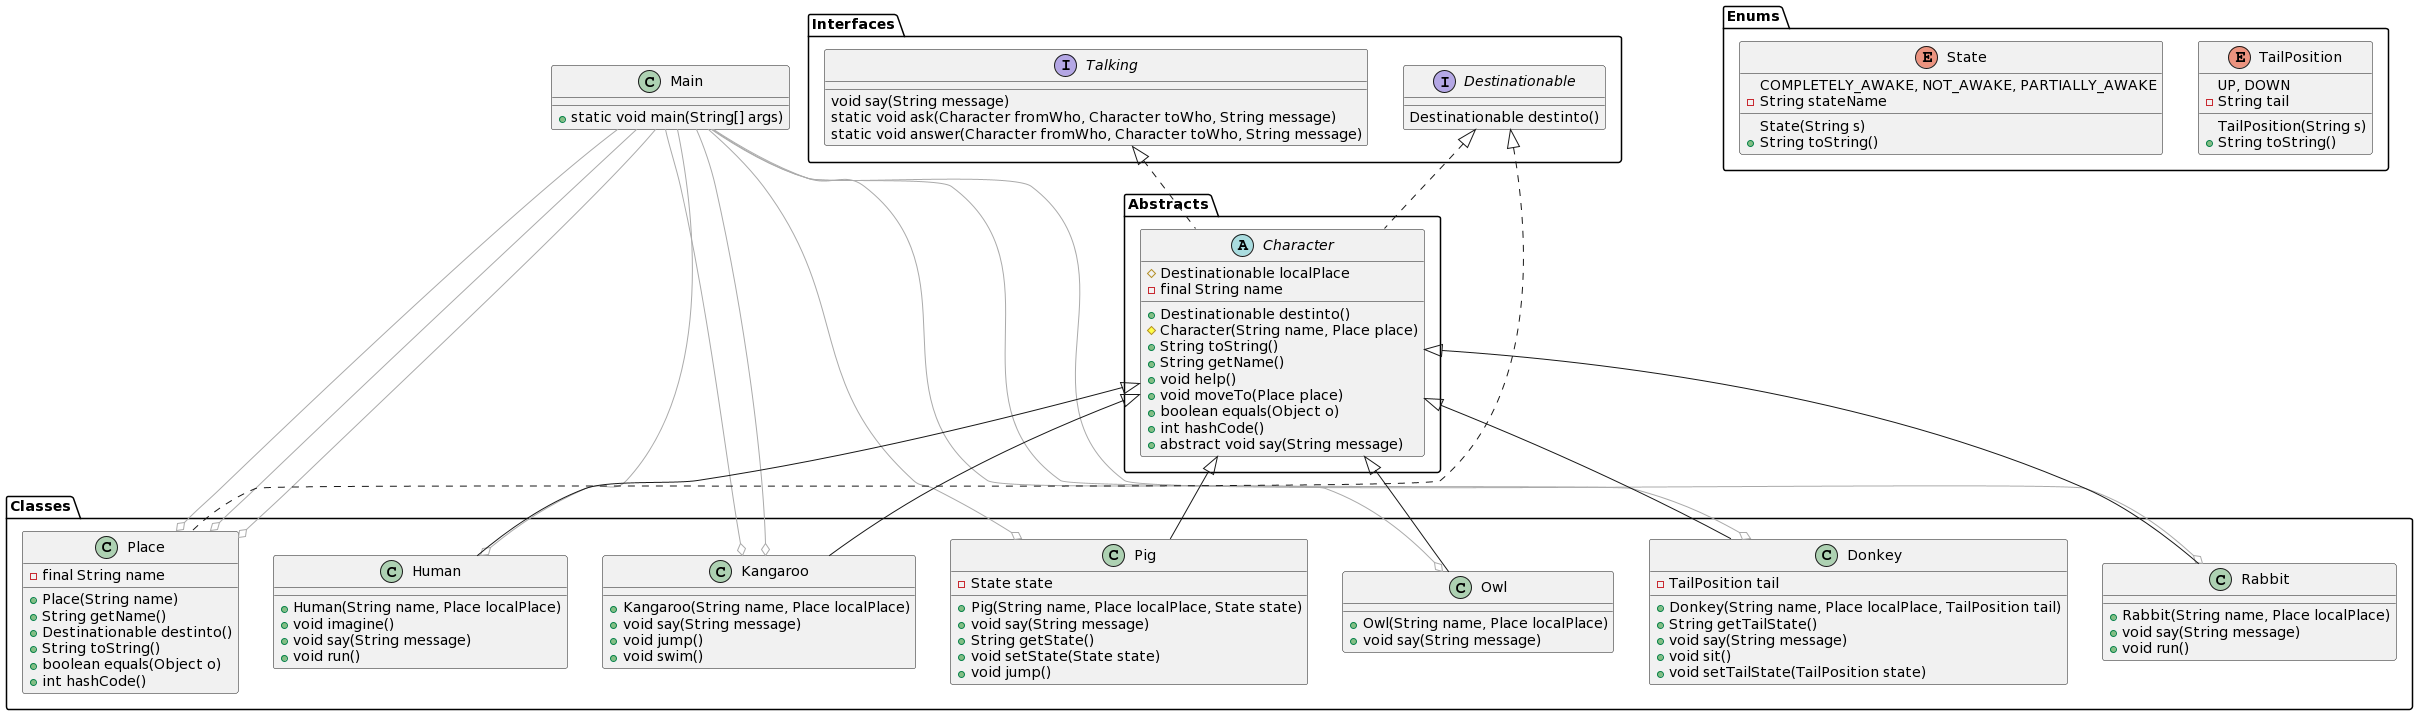

The diagram above was rendered by PlantUML. Its source (embedded in the PNG):
@startuml
scale max 4000 width
class Main {
+static void main(String[] args)
}
Main --down[#AAA]-o Classes.Place
Main -down[#AAA]--o Classes.Place
Main -down[#AAA]-o Classes.Place
Main -down[#AAA]--o Classes.Human
Main -down[#AAA]-o Classes.Kangaroo
Main --down[#AAA]-o Classes.Pig
Main -down[#AAA]--o Classes.Owl
Main -down[#AAA]-o Classes.Kangaroo
Main -down[#AAA]--o Classes.Donkey
Main -down[#AAA]-o Classes.Rabbit

interface Interfaces.Talking {
void say(String message)
static void ask(Character fromWho, Character toWho, String message)
static void answer(Character fromWho, Character toWho, String message)
}


interface Interfaces.Destinationable {
Destinationable destinto()
}


abstract class Abstracts.Character implements Interfaces.Destinationable, Interfaces.Talking {
#Destinationable localPlace
-final String name
+Destinationable destinto()
#Character(String name, Place place)
+String toString()
+String getName()
+void help()
+void moveTo(Place place)
+boolean equals(Object o)
+int hashCode()
+abstract void say(String message)
}


enum Enums.TailPosition {
UP, DOWN
-String tail
TailPosition(String s)
+String toString()
}


enum Enums.State {
COMPLETELY_AWAKE, NOT_AWAKE, PARTIALLY_AWAKE
-String stateName
State(String s)
+String toString()
}


class Classes.Rabbit extends Abstracts.Character {
+Rabbit(String name, Place localPlace)
+void say(String message)
+void run()
}


class Classes.Owl extends Abstracts.Character {
+Owl(String name, Place localPlace)
+void say(String message)
}


class Classes.Place implements Interfaces.Destinationable {
-final String name
+Place(String name)
+String getName()
+Destinationable destinto()
+String toString()
+boolean equals(Object o)
+int hashCode()
}


class Classes.Kangaroo extends Abstracts.Character {
+Kangaroo(String name, Place localPlace)
+void say(String message)
+void jump()
+void swim()
}


class Classes.Human extends Abstracts.Character {
+Human(String name, Place localPlace)
+void imagine()
+void say(String message)
+void run()
}


class Classes.Donkey extends Abstracts.Character {
-TailPosition tail
+Donkey(String name, Place localPlace, TailPosition tail)
+String getTailState()
+void say(String message)
+void sit()
+void setTailState(TailPosition state)
}


class Classes.Pig extends Abstracts.Character {
-State state
+Pig(String name, Place localPlace, State state)
+void say(String message)
+String getState()
+void setState(State state)
+void jump()
}
@enduml